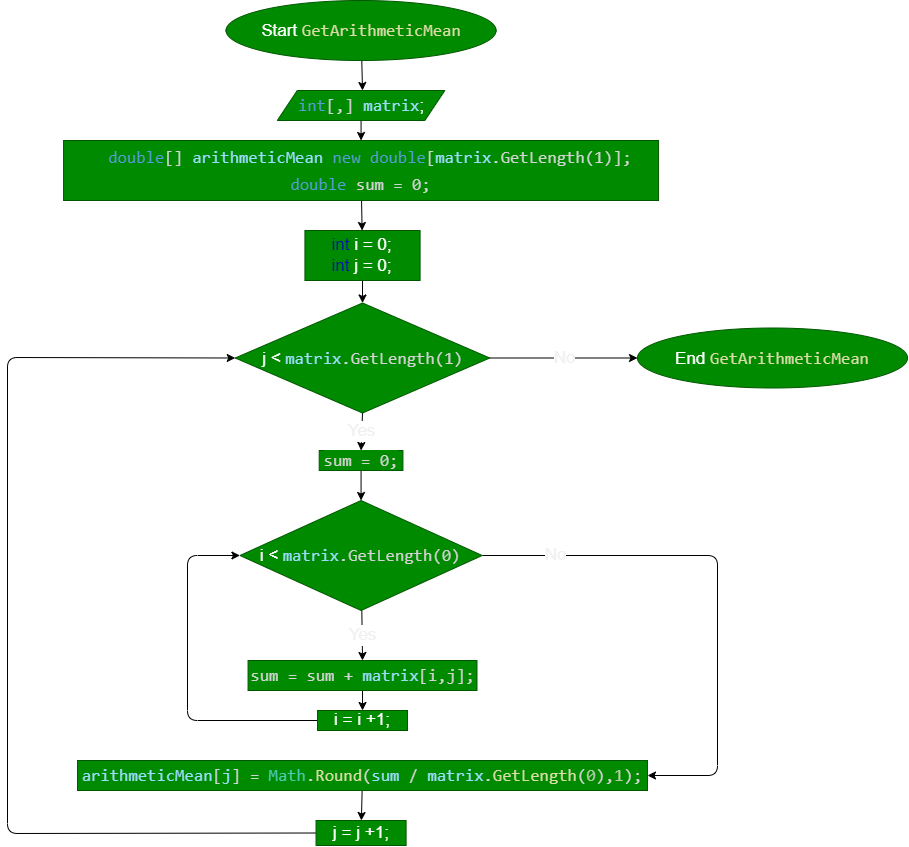

The diagram above was exported from draw.io. Its source (the exported page's mxGraphModel, read from the mxfile embedded in the PNG):
<mxGraphModel dx="1377" dy="957" grid="0" gridSize="10" guides="1" tooltips="1" connect="1" arrows="1" fold="1" page="1" pageScale="1" pageWidth="1100" pageHeight="850" math="0" shadow="0">
  <root>
    <mxCell id="0" />
    <mxCell id="1" parent="0" />
    <mxCell id="2" value="" style="edgeStyle=none;html=1;fontSize=17;" edge="1" parent="1" source="3">
      <mxGeometry relative="1" as="geometry">
        <mxPoint x="545.0000000000005" y="90" as="targetPoint" />
      </mxGeometry>
    </mxCell>
    <mxCell id="3" value="Start&amp;nbsp;&lt;span style=&quot;color: rgb(220, 220, 170); font-family: Consolas, &amp;quot;Courier New&amp;quot;, monospace;&quot;&gt;&lt;font style=&quot;font-size: 17px;&quot;&gt;GetArithmeticMean&lt;/font&gt;&lt;/span&gt;" style="ellipse;whiteSpace=wrap;html=1;fillColor=#008a00;fontColor=#ffffff;strokeColor=#005700;fontSize=17;" vertex="1" parent="1">
      <mxGeometry x="408.57" width="270" height="60" as="geometry" />
    </mxCell>
    <mxCell id="4" value="" style="edgeStyle=none;html=1;fontSize=17;fontColor=#0000CC;exitX=0.5;exitY=1;exitDx=0;exitDy=0;" edge="1" parent="1" target="6" source="22">
      <mxGeometry relative="1" as="geometry">
        <mxPoint x="545.0033333333336" y="140" as="sourcePoint" />
      </mxGeometry>
    </mxCell>
    <mxCell id="5" value="" style="edgeStyle=none;html=1;fontSize=17;fontColor=#0000CC;" edge="1" parent="1" source="6" target="8">
      <mxGeometry relative="1" as="geometry" />
    </mxCell>
    <mxCell id="6" value="&lt;div style=&quot;font-family: Consolas, &amp;quot;Courier New&amp;quot;, monospace; line-height: 27px;&quot;&gt;&lt;div style=&quot;&quot;&gt;&lt;span style=&quot;color: rgb(212, 212, 212); background-color: rgb(0, 138, 0);&quot;&gt;&amp;nbsp; &lt;span style=&quot;color: rgb(86, 156, 214);&quot;&gt;double&lt;/span&gt;[]&amp;nbsp;&lt;/span&gt;&lt;span style=&quot;color: rgb(156, 220, 254);&quot;&gt;arithmeticMean&lt;/span&gt;&lt;font color=&quot;#d4d4d4&quot;&gt;&amp;nbsp;&lt;/font&gt;&lt;span style=&quot;color: rgb(86, 156, 214);&quot;&gt;new&lt;/span&gt;&lt;font color=&quot;#d4d4d4&quot;&gt;&amp;nbsp;&lt;/font&gt;&lt;span style=&quot;color: rgb(86, 156, 214);&quot;&gt;double&lt;/span&gt;&lt;span style=&quot;color: rgb(212, 212, 212); background-color: rgb(0, 138, 0);&quot;&gt;[&lt;/span&gt;&lt;span style=&quot;color: rgb(156, 220, 254); background-color: initial;&quot;&gt;&lt;font style=&quot;font-size: 17px;&quot;&gt;matrix&lt;/font&gt;&lt;/span&gt;&lt;span style=&quot;color: rgb(212, 212, 212); background-color: rgb(0, 138, 0);&quot;&gt;.GetLength(1)&lt;/span&gt;&lt;span style=&quot;color: rgb(212, 212, 212); background-color: rgb(0, 138, 0);&quot;&gt;];&lt;/span&gt;&lt;/div&gt;&lt;div style=&quot;&quot;&gt;&lt;span style=&quot;background-color: rgb(0, 138, 0); color: rgb(86, 156, 214);&quot;&gt;double&lt;/span&gt;&lt;span style=&quot;color: rgb(212, 212, 212); background-color: rgb(0, 138, 0);&quot;&gt;&amp;nbsp;sum = 0;&lt;/span&gt;&lt;/div&gt;&lt;div style=&quot;color: rgb(212, 212, 212); background-color: rgb(30, 30, 30);&quot;&gt;&lt;/div&gt;&lt;/div&gt;" style="whiteSpace=wrap;html=1;fontSize=17;fillColor=#008a00;strokeColor=#005700;fontColor=#ffffff;" vertex="1" parent="1">
      <mxGeometry x="246.07" y="140" width="594.99" height="60" as="geometry" />
    </mxCell>
    <mxCell id="7" value="" style="edgeStyle=none;html=1;fontSize=17;fontColor=#0000CC;" edge="1" parent="1" source="8" target="11">
      <mxGeometry relative="1" as="geometry" />
    </mxCell>
    <mxCell id="8" value="&lt;font color=&quot;#0000cc&quot;&gt;int&amp;nbsp;&lt;/font&gt;i = 0;&lt;br&gt;&lt;font color=&quot;#0000cc&quot;&gt;int&amp;nbsp;&lt;/font&gt;j = 0;" style="whiteSpace=wrap;html=1;fontSize=17;fillColor=#008a00;strokeColor=#005700;fontColor=#ffffff;" vertex="1" parent="1">
      <mxGeometry x="487.42" y="230" width="115.18" height="50" as="geometry" />
    </mxCell>
    <mxCell id="9" value="&lt;font color=&quot;#f0f0f0&quot;&gt;Yes&lt;/font&gt;" style="edgeStyle=none;html=1;fontSize=17;fontColor=#0000CC;exitX=0.5;exitY=1;exitDx=0;exitDy=0;entryX=0.5;entryY=0;entryDx=0;entryDy=0;" edge="1" parent="1" source="11" target="25">
      <mxGeometry relative="1" as="geometry">
        <Array as="points" />
        <mxPoint as="offset" />
        <mxPoint x="660" y="480" as="targetPoint" />
      </mxGeometry>
    </mxCell>
    <mxCell id="10" value="No" style="edgeStyle=none;html=1;fontSize=17;fontColor=#F0F0F0;" edge="1" parent="1" source="11" target="21">
      <mxGeometry relative="1" as="geometry" />
    </mxCell>
    <mxCell id="11" value="&lt;font style=&quot;font-size: 17px;&quot;&gt;j &amp;lt;&amp;nbsp;&lt;span style=&quot;font-family: Consolas, &amp;quot;Courier New&amp;quot;, monospace; color: rgb(156, 220, 254);&quot;&gt;matrix&lt;/span&gt;&lt;span style=&quot;color: rgb(212, 212, 212); font-family: Consolas, &amp;quot;Courier New&amp;quot;, monospace; background-color: rgb(0, 138, 0);&quot;&gt;.GetLength(1)&lt;/span&gt;&lt;/font&gt;" style="rhombus;whiteSpace=wrap;html=1;fontSize=17;fillColor=#008a00;strokeColor=#005700;fontColor=#ffffff;" vertex="1" parent="1">
      <mxGeometry x="417.73" y="302.5" width="254.56" height="110" as="geometry" />
    </mxCell>
    <mxCell id="12" value="Yes" style="edgeStyle=none;html=1;fontSize=17;fontColor=#F0F0F0;entryX=0.5;entryY=0;entryDx=0;entryDy=0;" edge="1" parent="1" source="14" target="27">
      <mxGeometry relative="1" as="geometry">
        <mxPoint x="438.0886363636364" y="690" as="targetPoint" />
      </mxGeometry>
    </mxCell>
    <mxCell id="13" value="No" style="edgeStyle=none;html=1;entryX=1;entryY=0.5;entryDx=0;entryDy=0;fontSize=17;fontColor=#F0F0F0;exitX=1;exitY=0.5;exitDx=0;exitDy=0;" edge="1" parent="1" source="14" target="29">
      <mxGeometry x="-0.7234" relative="1" as="geometry">
        <Array as="points">
          <mxPoint x="900" y="555" />
          <mxPoint x="900" y="775" />
        </Array>
        <mxPoint as="offset" />
      </mxGeometry>
    </mxCell>
    <mxCell id="14" value="&lt;font style=&quot;font-size: 17px;&quot;&gt;i &amp;lt;&amp;nbsp;&lt;span style=&quot;font-family: Consolas, &amp;quot;Courier New&amp;quot;, monospace; color: rgb(156, 220, 254);&quot;&gt;matrix&lt;/span&gt;&lt;span style=&quot;color: rgb(212, 212, 212); font-family: Consolas, &amp;quot;Courier New&amp;quot;, monospace; background-color: rgb(0, 138, 0);&quot;&gt;.GetLength(0)&lt;/span&gt;&lt;/font&gt;" style="rhombus;whiteSpace=wrap;html=1;fontSize=17;fillColor=#008a00;strokeColor=#005700;fontColor=#ffffff;" vertex="1" parent="1">
      <mxGeometry x="422.43" y="500" width="242.27" height="110" as="geometry" />
    </mxCell>
    <mxCell id="15" value="" style="edgeStyle=none;html=1;fontSize=17;fontColor=#F0F0F0;exitX=0.5;exitY=1;exitDx=0;exitDy=0;" edge="1" parent="1" source="27" target="20">
      <mxGeometry relative="1" as="geometry">
        <mxPoint x="466.1388461538462" y="750" as="sourcePoint" />
      </mxGeometry>
    </mxCell>
    <mxCell id="17" style="edgeStyle=none;html=1;entryX=0;entryY=0.5;entryDx=0;entryDy=0;fontSize=17;fontColor=#F0F0F0;exitX=0;exitY=0.5;exitDx=0;exitDy=0;" edge="1" parent="1" source="18" target="11">
      <mxGeometry relative="1" as="geometry">
        <Array as="points">
          <mxPoint x="190" y="833" />
          <mxPoint x="190" y="357" />
        </Array>
      </mxGeometry>
    </mxCell>
    <mxCell id="18" value="j = j +1;" style="whiteSpace=wrap;html=1;fontSize=17;fillColor=#008a00;strokeColor=#005700;fontColor=#ffffff;" vertex="1" parent="1">
      <mxGeometry x="498.54" y="820" width="90.06" height="25" as="geometry" />
    </mxCell>
    <mxCell id="19" style="edgeStyle=none;html=1;entryX=0;entryY=0.5;entryDx=0;entryDy=0;fontSize=17;fontColor=#F0F0F0;" edge="1" parent="1" source="20" target="14">
      <mxGeometry relative="1" as="geometry">
        <Array as="points">
          <mxPoint x="370" y="720" />
          <mxPoint x="370" y="555" />
        </Array>
      </mxGeometry>
    </mxCell>
    <mxCell id="20" value="i = i +1;" style="whiteSpace=wrap;html=1;fontSize=17;fillColor=#008a00;strokeColor=#005700;fontColor=#ffffff;" vertex="1" parent="1">
      <mxGeometry x="500.01" y="710" width="90" height="20" as="geometry" />
    </mxCell>
    <mxCell id="21" value="End&amp;nbsp;&lt;span style=&quot;color: rgb(220, 220, 170); font-family: Consolas, &amp;quot;Courier New&amp;quot;, monospace;&quot;&gt;GetArithmeticMean&lt;/span&gt;" style="ellipse;whiteSpace=wrap;html=1;fillColor=#008a00;fontColor=#ffffff;strokeColor=#005700;fontSize=17;" vertex="1" parent="1">
      <mxGeometry x="820" y="327.5" width="270" height="60" as="geometry" />
    </mxCell>
    <mxCell id="22" value="&lt;span style=&quot;font-family: Consolas, &amp;quot;Courier New&amp;quot;, monospace; color: rgb(86, 156, 214);&quot;&gt;int&lt;/span&gt;&lt;span style=&quot;color: rgb(212, 212, 212); font-family: Consolas, &amp;quot;Courier New&amp;quot;, monospace; background-color: rgb(0, 138, 0);&quot;&gt;[,]&amp;nbsp;&lt;/span&gt;&lt;span style=&quot;font-family: Consolas, &amp;quot;Courier New&amp;quot;, monospace; color: rgb(156, 220, 254);&quot;&gt;matrix&lt;/span&gt;;" style="shape=parallelogram;perimeter=parallelogramPerimeter;whiteSpace=wrap;html=1;fixedSize=1;fillColor=#008a00;fontColor=#ffffff;strokeColor=#005700;fontSize=17;" vertex="1" parent="1">
      <mxGeometry x="459.78999999999996" y="90" width="167.55" height="30" as="geometry" />
    </mxCell>
    <mxCell id="26" value="" style="edgeStyle=none;html=1;fontSize=17;" edge="1" parent="1" source="25" target="14">
      <mxGeometry relative="1" as="geometry" />
    </mxCell>
    <mxCell id="25" value="&lt;span style=&quot;color: rgb(212, 212, 212); font-family: Consolas, &amp;quot;Courier New&amp;quot;, monospace; background-color: rgb(0, 138, 0);&quot;&gt;sum = 0;&lt;/span&gt;" style="rounded=0;whiteSpace=wrap;html=1;labelBackgroundColor=none;fontSize=17;fillColor=#008a00;fontColor=#ffffff;strokeColor=#005700;" vertex="1" parent="1">
      <mxGeometry x="501.7" y="450" width="83.73" height="20" as="geometry" />
    </mxCell>
    <mxCell id="27" value="&lt;span style=&quot;color: rgb(212, 212, 212); font-family: Consolas, &amp;quot;Courier New&amp;quot;, monospace; background-color: rgb(0, 138, 0);&quot;&gt;sum =&amp;nbsp;&lt;/span&gt;&lt;span style=&quot;color: rgb(212, 212, 212); font-family: Consolas, &amp;quot;Courier New&amp;quot;, monospace; background-color: rgb(0, 138, 0);&quot;&gt;sum&amp;nbsp;+&lt;/span&gt;&lt;span style=&quot;color: rgb(212, 212, 212); font-family: Consolas, &amp;quot;Courier New&amp;quot;, monospace; background-color: rgb(0, 138, 0);&quot;&gt;&amp;nbsp;&lt;/span&gt;&lt;span style=&quot;color: rgb(156, 220, 254); font-family: Consolas, &amp;quot;Courier New&amp;quot;, monospace;&quot;&gt;matrix&lt;/span&gt;&lt;span style=&quot;color: rgb(212, 212, 212); font-family: Consolas, &amp;quot;Courier New&amp;quot;, monospace; background-color: rgb(0, 138, 0);&quot;&gt;[i,j];&lt;/span&gt;" style="rounded=0;whiteSpace=wrap;html=1;labelBackgroundColor=none;fontSize=17;fillColor=#008a00;fontColor=#ffffff;strokeColor=#005700;" vertex="1" parent="1">
      <mxGeometry x="430.55" y="660" width="228.93" height="30" as="geometry" />
    </mxCell>
    <mxCell id="30" style="edgeStyle=none;html=1;fontSize=17;" edge="1" parent="1" source="29" target="18">
      <mxGeometry relative="1" as="geometry" />
    </mxCell>
    <mxCell id="29" value="&lt;div style=&quot;color: rgb(212, 212, 212); font-family: Consolas, &amp;quot;Courier New&amp;quot;, monospace; line-height: 27px;&quot;&gt;&lt;span style=&quot;color: rgb(156, 220, 254);&quot;&gt;arithmeticMean&lt;/span&gt;[&lt;span style=&quot;color: rgb(156, 220, 254);&quot;&gt;j&lt;/span&gt;] = &lt;span style=&quot;color: rgb(78, 201, 176);&quot;&gt;Math&lt;/span&gt;.&lt;span style=&quot;color: rgb(220, 220, 170);&quot;&gt;Round&lt;/span&gt;(&lt;span style=&quot;color: rgb(156, 220, 254);&quot;&gt;sum&lt;/span&gt; / &lt;span style=&quot;color: rgb(156, 220, 254);&quot;&gt;matrix&lt;/span&gt;.&lt;span style=&quot;color: rgb(220, 220, 170);&quot;&gt;GetLength&lt;/span&gt;(&lt;span style=&quot;color: rgb(181, 206, 168);&quot;&gt;0&lt;/span&gt;),&lt;span style=&quot;color: rgb(181, 206, 168);&quot;&gt;1&lt;/span&gt;);&lt;/div&gt;" style="rounded=0;whiteSpace=wrap;html=1;labelBackgroundColor=none;fontSize=17;fillColor=#008a00;fontColor=#ffffff;strokeColor=#005700;" vertex="1" parent="1">
      <mxGeometry x="260.01" y="760" width="570" height="30" as="geometry" />
    </mxCell>
  </root>
</mxGraphModel>